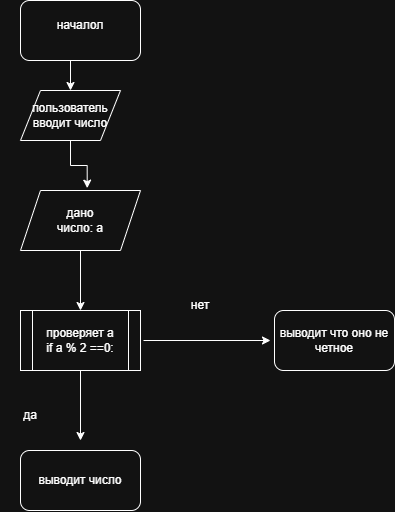

The diagram above was exported from draw.io. Its source (the exported page's mxGraphModel, read from the mxfile embedded in the PNG):
<mxGraphModel dx="862" dy="475" grid="1" gridSize="10" guides="1" tooltips="1" connect="1" arrows="1" fold="1" page="1" pageScale="1" pageWidth="827" pageHeight="1169" math="0" shadow="0">
  <root>
    <mxCell id="0" />
    <mxCell id="1" parent="0" />
    <mxCell id="9b_BYDadPf9-cAWJgo0X-12" style="edgeStyle=orthogonalEdgeStyle;rounded=0;orthogonalLoop=1;jettySize=auto;html=1;exitX=0.5;exitY=1;exitDx=0;exitDy=0;entryX=0.5;entryY=0;entryDx=0;entryDy=0;" edge="1" parent="1" source="9b_BYDadPf9-cAWJgo0X-1" target="9b_BYDadPf9-cAWJgo0X-11">
      <mxGeometry relative="1" as="geometry" />
    </mxCell>
    <mxCell id="9b_BYDadPf9-cAWJgo0X-1" value="" style="rounded=1;whiteSpace=wrap;html=1;" vertex="1" parent="1">
      <mxGeometry x="160" y="40" width="120" height="60" as="geometry" />
    </mxCell>
    <mxCell id="9b_BYDadPf9-cAWJgo0X-2" value="началол" style="text;html=1;whiteSpace=wrap;strokeColor=none;fillColor=none;align=center;verticalAlign=middle;rounded=0;" vertex="1" parent="1">
      <mxGeometry x="170" y="50" width="100" height="30" as="geometry" />
    </mxCell>
    <mxCell id="9b_BYDadPf9-cAWJgo0X-15" style="edgeStyle=orthogonalEdgeStyle;rounded=0;orthogonalLoop=1;jettySize=auto;html=1;exitX=0.5;exitY=1;exitDx=0;exitDy=0;entryX=0.5;entryY=0;entryDx=0;entryDy=0;" edge="1" parent="1" source="9b_BYDadPf9-cAWJgo0X-4" target="9b_BYDadPf9-cAWJgo0X-8">
      <mxGeometry relative="1" as="geometry" />
    </mxCell>
    <mxCell id="9b_BYDadPf9-cAWJgo0X-4" value="" style="shape=parallelogram;perimeter=parallelogramPerimeter;whiteSpace=wrap;html=1;fixedSize=1;" vertex="1" parent="1">
      <mxGeometry x="160" y="230" width="120" height="60" as="geometry" />
    </mxCell>
    <mxCell id="9b_BYDadPf9-cAWJgo0X-5" value="дано число: a" style="text;html=1;whiteSpace=wrap;strokeColor=none;fillColor=none;align=center;verticalAlign=middle;rounded=0;" vertex="1" parent="1">
      <mxGeometry x="190" y="245" width="60" height="30" as="geometry" />
    </mxCell>
    <mxCell id="9b_BYDadPf9-cAWJgo0X-17" style="edgeStyle=orthogonalEdgeStyle;rounded=0;orthogonalLoop=1;jettySize=auto;html=1;" edge="1" parent="1" source="9b_BYDadPf9-cAWJgo0X-8">
      <mxGeometry relative="1" as="geometry">
        <mxPoint x="220" y="480" as="targetPoint" />
      </mxGeometry>
    </mxCell>
    <mxCell id="9b_BYDadPf9-cAWJgo0X-21" style="edgeStyle=orthogonalEdgeStyle;rounded=0;orthogonalLoop=1;jettySize=auto;html=1;exitX=1;exitY=0.5;exitDx=0;exitDy=0;" edge="1" parent="1">
      <mxGeometry relative="1" as="geometry">
        <mxPoint x="410" y="380" as="targetPoint" />
        <mxPoint x="283" y="380" as="sourcePoint" />
      </mxGeometry>
    </mxCell>
    <mxCell id="9b_BYDadPf9-cAWJgo0X-8" value="проверяет a&lt;div&gt;if a % 2 ==0:&lt;/div&gt;" style="shape=process;whiteSpace=wrap;html=1;backgroundOutline=1;" vertex="1" parent="1">
      <mxGeometry x="160" y="350" width="120" height="60" as="geometry" />
    </mxCell>
    <mxCell id="9b_BYDadPf9-cAWJgo0X-11" value="пользователь вводит число" style="shape=parallelogram;perimeter=parallelogramPerimeter;whiteSpace=wrap;html=1;fixedSize=1;" vertex="1" parent="1">
      <mxGeometry x="160" y="130" width="100" height="50" as="geometry" />
    </mxCell>
    <mxCell id="9b_BYDadPf9-cAWJgo0X-13" value="да" style="text;html=1;whiteSpace=wrap;strokeColor=none;fillColor=none;align=center;verticalAlign=middle;rounded=0;" vertex="1" parent="1">
      <mxGeometry x="140" y="440" width="60" height="30" as="geometry" />
    </mxCell>
    <mxCell id="9b_BYDadPf9-cAWJgo0X-19" value="выводит число" style="rounded=1;whiteSpace=wrap;html=1;" vertex="1" parent="1">
      <mxGeometry x="160" y="490" width="120" height="60" as="geometry" />
    </mxCell>
    <mxCell id="9b_BYDadPf9-cAWJgo0X-20" value="нет" style="text;html=1;whiteSpace=wrap;strokeColor=none;fillColor=none;align=center;verticalAlign=middle;rounded=0;" vertex="1" parent="1">
      <mxGeometry x="310" y="330" width="60" height="30" as="geometry" />
    </mxCell>
    <mxCell id="9b_BYDadPf9-cAWJgo0X-26" style="edgeStyle=orthogonalEdgeStyle;rounded=0;orthogonalLoop=1;jettySize=auto;html=1;entryX=0.556;entryY=-0.039;entryDx=0;entryDy=0;entryPerimeter=0;" edge="1" parent="1" source="9b_BYDadPf9-cAWJgo0X-11" target="9b_BYDadPf9-cAWJgo0X-4">
      <mxGeometry relative="1" as="geometry" />
    </mxCell>
    <mxCell id="9b_BYDadPf9-cAWJgo0X-29" value="выводит что оно не четное" style="rounded=1;whiteSpace=wrap;html=1;" vertex="1" parent="1">
      <mxGeometry x="414" y="350" width="120" height="60" as="geometry" />
    </mxCell>
  </root>
</mxGraphModel>